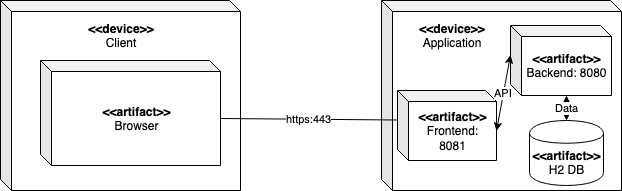

The diagram above was exported from draw.io. Its source (the exported page's mxGraphModel, read from the mxfile embedded in the PNG):
<mxGraphModel dx="778" dy="643" grid="1" gridSize="10" guides="1" tooltips="1" connect="1" arrows="1" fold="1" page="1" pageScale="1" pageWidth="827" pageHeight="1169" math="0" shadow="0">
  <root>
    <mxCell id="0" />
    <mxCell id="1" parent="0" />
    <mxCell id="GNOzVRbFcGLPclx5fqrq-1" value="" style="shape=cube;whiteSpace=wrap;html=1;boundedLbl=1;backgroundOutline=1;darkOpacity=0.05;darkOpacity2=0.1;size=11;" vertex="1" parent="1">
      <mxGeometry x="30" y="100" width="240" height="190" as="geometry" />
    </mxCell>
    <mxCell id="GNOzVRbFcGLPclx5fqrq-2" value="" style="shape=cube;whiteSpace=wrap;html=1;boundedLbl=1;backgroundOutline=1;darkOpacity=0.05;darkOpacity2=0.1;size=11;" vertex="1" parent="1">
      <mxGeometry x="411" y="100" width="240" height="190" as="geometry" />
    </mxCell>
    <mxCell id="GNOzVRbFcGLPclx5fqrq-3" value="&lt;b&gt;&amp;lt;&amp;lt;artifact&amp;gt;&amp;gt;&lt;/b&gt;&lt;br&gt;Browser" style="shape=cube;whiteSpace=wrap;html=1;boundedLbl=1;backgroundOutline=1;darkOpacity=0.05;darkOpacity2=0.1;size=11;" vertex="1" parent="1">
      <mxGeometry x="70" y="160" width="180" height="105" as="geometry" />
    </mxCell>
    <mxCell id="GNOzVRbFcGLPclx5fqrq-4" value="&lt;b&gt;&amp;lt;&amp;lt;artifact&amp;gt;&amp;gt;&lt;/b&gt;&lt;br&gt;Frontend:&lt;br&gt;8081" style="shape=cube;whiteSpace=wrap;html=1;boundedLbl=1;backgroundOutline=1;darkOpacity=0.05;darkOpacity2=0.1;size=11;" vertex="1" parent="1">
      <mxGeometry x="427" y="190" width="99" height="70" as="geometry" />
    </mxCell>
    <mxCell id="GNOzVRbFcGLPclx5fqrq-5" value="&lt;b&gt;&amp;lt;&amp;lt;artifact&amp;gt;&amp;gt;&lt;/b&gt;&lt;br&gt;Backend: 8080" style="shape=cube;whiteSpace=wrap;html=1;boundedLbl=1;backgroundOutline=1;darkOpacity=0.05;darkOpacity2=0.1;size=11;" vertex="1" parent="1">
      <mxGeometry x="540" y="125" width="101" height="70" as="geometry" />
    </mxCell>
    <mxCell id="GNOzVRbFcGLPclx5fqrq-6" value="&lt;b&gt;&amp;lt;&amp;lt;artifact&amp;gt;&amp;gt;&lt;/b&gt;&lt;br&gt;H2 DB" style="shape=cylinder;whiteSpace=wrap;html=1;boundedLbl=1;backgroundOutline=1;" vertex="1" parent="1">
      <mxGeometry x="559" y="220" width="74" height="65" as="geometry" />
    </mxCell>
    <mxCell id="GNOzVRbFcGLPclx5fqrq-7" value="&lt;b&gt;&amp;lt;&amp;lt;device&amp;gt;&amp;gt;&lt;br&gt;&lt;/b&gt;Client" style="text;html=1;strokeColor=none;fillColor=none;align=center;verticalAlign=middle;whiteSpace=wrap;rounded=0;" vertex="1" parent="1">
      <mxGeometry x="130" y="125" width="40" height="20" as="geometry" />
    </mxCell>
    <mxCell id="GNOzVRbFcGLPclx5fqrq-8" value="&lt;b&gt;&amp;lt;&amp;lt;device&amp;gt;&amp;gt;&lt;/b&gt;&lt;br&gt;Application" style="text;html=1;strokeColor=none;fillColor=none;align=center;verticalAlign=middle;whiteSpace=wrap;rounded=0;" vertex="1" parent="1">
      <mxGeometry x="461" y="125" width="40" height="20" as="geometry" />
    </mxCell>
    <mxCell id="GNOzVRbFcGLPclx5fqrq-9" value="https:443" style="endArrow=none;html=1;entryX=0;entryY=0;entryDx=180;entryDy=58;entryPerimeter=0;exitX=0;exitY=0;exitDx=0;exitDy=29.5;exitPerimeter=0;" edge="1" parent="1" source="GNOzVRbFcGLPclx5fqrq-4" target="GNOzVRbFcGLPclx5fqrq-3">
      <mxGeometry width="50" height="50" relative="1" as="geometry">
        <mxPoint x="30" y="360" as="sourcePoint" />
        <mxPoint x="80" y="310" as="targetPoint" />
      </mxGeometry>
    </mxCell>
    <mxCell id="GNOzVRbFcGLPclx5fqrq-10" value="API" style="endArrow=classic;startArrow=classic;html=1;entryX=0;entryY=0;entryDx=0;entryDy=29.5;entryPerimeter=0;exitX=0;exitY=0;exitDx=99;exitDy=40.5;exitPerimeter=0;" edge="1" parent="1" source="GNOzVRbFcGLPclx5fqrq-4" target="GNOzVRbFcGLPclx5fqrq-5">
      <mxGeometry width="50" height="50" relative="1" as="geometry">
        <mxPoint x="511" y="200" as="sourcePoint" />
        <mxPoint x="561" y="150" as="targetPoint" />
      </mxGeometry>
    </mxCell>
    <mxCell id="GNOzVRbFcGLPclx5fqrq-11" value="Data" style="endArrow=classic;startArrow=classic;html=1;entryX=0;entryY=0;entryDx=56;entryDy=70;entryPerimeter=0;exitX=0.5;exitY=0;exitDx=0;exitDy=0;" edge="1" parent="1" source="GNOzVRbFcGLPclx5fqrq-6" target="GNOzVRbFcGLPclx5fqrq-5">
      <mxGeometry width="50" height="50" relative="1" as="geometry">
        <mxPoint x="-9" y="360" as="sourcePoint" />
        <mxPoint x="41" y="310" as="targetPoint" />
      </mxGeometry>
    </mxCell>
  </root>
</mxGraphModel>